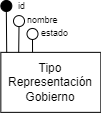

The diagram above was exported from draw.io. Its source (the exported page's mxGraphModel, read from the mxfile embedded in the PNG):
<mxGraphModel dx="2654" dy="836" grid="1" gridSize="10" guides="1" tooltips="1" connect="1" arrows="1" fold="1" page="1" pageScale="1" pageWidth="980" pageHeight="1390" background="none" math="0" shadow="0" extFonts="Permanent Marker^https://fonts.googleapis.com/css?family=Permanent+Marker">
  <root>
    <mxCell id="0" />
    <mxCell id="1" parent="0" />
    <mxCell id="2" value="Tipo Representación Gobierno" style="whiteSpace=wrap;html=1;align=center;points=[[0,0,0,0,0],[0,0.25,0,0,0],[0,0.5,0,0,0],[0,0.75,0,0,0],[0,1,0,0,0],[0.12,0,0,0,0],[0.25,0,0,0,0],[0.25,1,0,0,0],[0.38,0,0,0,0],[0.5,0,0,0,0],[0.5,1,0,0,0],[0.63,0,0,0,0],[0.75,0,0,0,0],[0.75,1,0,0,0],[0.88,0,0,0,0],[1,0,0,0,0],[1,0.25,0,0,0],[1,0.5,0,0,0],[1,0.75,0,0,0],[1,1,0,0,0]];" vertex="1" parent="1">
      <mxGeometry x="-605.6599999999999" y="888.8599999999999" width="100" height="60" as="geometry" />
    </mxCell>
    <mxCell id="3" value="nombre" style="text;html=1;strokeColor=none;fillColor=none;align=left;verticalAlign=middle;whiteSpace=wrap;rounded=0;fontSize=9;" vertex="1" parent="1">
      <mxGeometry x="-580.8299999999999" y="850.5899999999999" width="37.5" height="12.5" as="geometry" />
    </mxCell>
    <mxCell id="4" value="" style="endArrow=none;html=1;rounded=0;fontSize=11;entryX=0.5;entryY=1;entryDx=0;entryDy=0;exitX=0;exitY=0;exitDx=0;exitDy=0;" edge="1" target="8" parent="1">
      <mxGeometry width="50" height="50" relative="1" as="geometry">
        <mxPoint x="-599.8" y="888.8599999999999" as="sourcePoint" />
        <mxPoint x="-507.65999999999985" y="776.8" as="targetPoint" />
      </mxGeometry>
    </mxCell>
    <mxCell id="5" value="id" style="text;html=1;strokeColor=none;fillColor=none;align=left;verticalAlign=middle;whiteSpace=wrap;rounded=0;fontSize=9;" vertex="1" parent="1">
      <mxGeometry x="-589.92" y="836.74" width="70.5" height="12.5" as="geometry" />
    </mxCell>
    <mxCell id="6" value="" style="endArrow=none;html=1;rounded=0;fontSize=10;fontColor=#000000;strokeColor=#000000;exitX=0.12;exitY=0;exitDx=0;exitDy=0;entryX=0.5;entryY=1;entryDx=0;entryDy=0;exitPerimeter=0;" edge="1" target="7" parent="1">
      <mxGeometry width="50" height="50" relative="1" as="geometry">
        <mxPoint x="-587.8" y="888.8599999999999" as="sourcePoint" />
        <mxPoint x="-507.65999999999985" y="789.8" as="targetPoint" />
      </mxGeometry>
    </mxCell>
    <mxCell id="7" value="" style="ellipse;whiteSpace=wrap;html=1;aspect=fixed;fillColor=#FFFFFF;strokeColor=#000000;fontColor=#000000;" vertex="1" parent="1">
      <mxGeometry x="-592.99" y="852.0899999999999" width="11" height="11" as="geometry" />
    </mxCell>
    <mxCell id="8" value="" style="ellipse;whiteSpace=wrap;html=1;aspect=fixed;fillColor=#000000;strokeColor=#000000;fontColor=#000000;" vertex="1" parent="1">
      <mxGeometry x="-605.6599999999999" y="836.98" width="11" height="11" as="geometry" />
    </mxCell>
    <mxCell id="9" value="estado" style="text;html=1;strokeColor=none;fillColor=none;align=left;verticalAlign=middle;whiteSpace=wrap;rounded=0;fontSize=9;" vertex="1" parent="1">
      <mxGeometry x="-567.3399999999999" y="863.4699999999998" width="37.5" height="12.5" as="geometry" />
    </mxCell>
    <mxCell id="10" value="" style="endArrow=none;html=1;rounded=0;fontSize=10;fontColor=#000000;strokeColor=#000000;exitX=0.317;exitY=-0.004;exitDx=0;exitDy=0;entryX=0.5;entryY=1;entryDx=0;entryDy=0;exitPerimeter=0;" edge="1" source="2" target="11" parent="1">
      <mxGeometry width="50" height="50" relative="1" as="geometry">
        <mxPoint x="-574.31" y="901.7399999999998" as="sourcePoint" />
        <mxPoint x="-494.16999999999985" y="802.6800000000001" as="targetPoint" />
      </mxGeometry>
    </mxCell>
    <mxCell id="11" value="" style="ellipse;whiteSpace=wrap;html=1;aspect=fixed;fillColor=#FFFFFF;strokeColor=#000000;fontColor=#000000;" vertex="1" parent="1">
      <mxGeometry x="-579.5" y="864.9699999999998" width="11" height="11" as="geometry" />
    </mxCell>
  </root>
</mxGraphModel>